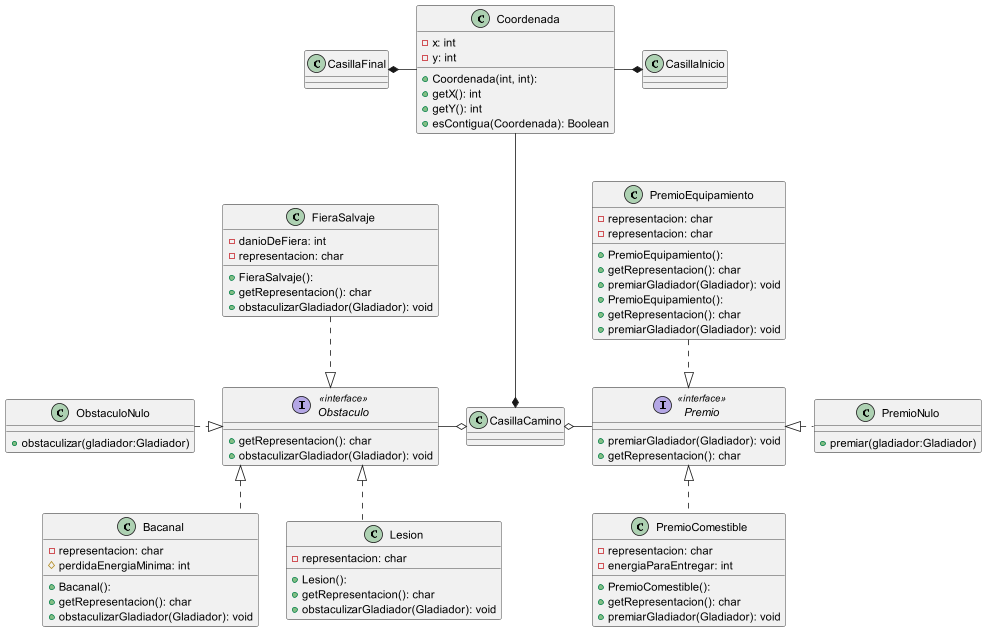

The diagram above was rendered by PlantUML. Its source (embedded in the PNG):
@startuml
skinparam linetype ortho

class Coordenada {
  + Coordenada(int, int):
  - x: int
  - y: int
  + getX(): int
  + getY(): int
  + esContigua(Coordenada): Boolean
}

interface Obstaculo << interface >> {
  + getRepresentacion(): char
  + obstaculizarGladiador(Gladiador): void
}

interface Premio << interface >> {
  + premiarGladiador(Gladiador): void
  + getRepresentacion(): char
}

class Bacanal {
  + Bacanal():
  - representacion: char
  # perdidaEnergiaMinima: int
  + getRepresentacion(): char
  + obstaculizarGladiador(Gladiador): void
}

class PremioEquipamiento {
  + PremioEquipamiento():
  - representacion: char
  + getRepresentacion(): char
  + premiarGladiador(Gladiador): void
}

class Lesion {
  + Lesion():
  - representacion: char
  + getRepresentacion(): char
  + obstaculizarGladiador(Gladiador): void
}


class PremioComestible {
  + PremioComestible():
  - representacion: char
  - energiaParaEntregar: int
  + getRepresentacion(): char
  + premiarGladiador(Gladiador): void
}

class FieraSalvaje {
  + FieraSalvaje():
  - danioDeFiera: int
  - representacion: char
  + getRepresentacion(): char
  + obstaculizarGladiador(Gladiador): void
}

class PremioEquipamiento {
  + PremioEquipamiento():
  - representacion: char
  + getRepresentacion(): char
  + premiarGladiador(Gladiador): void
}

class ObstaculoNulo {
  + obstaculizar(gladiador:Gladiador)
}
class PremioNulo{
  + premiar(gladiador:Gladiador)
}

Coordenada ---* CasillaCamino
Coordenada -* CasillaInicio
CasillaFinal *- Coordenada

CasillaCamino o- Premio
Obstaculo -o CasillaCamino

ObstaculoNulo .^ Obstaculo


Obstaculo ^.. Bacanal
FieraSalvaje  ..^ Obstaculo
Obstaculo ^.. Lesion

PremioEquipamiento  ..^ Premio
Premio ^.. PremioComestible
Premio ^. PremioNulo



@enduml